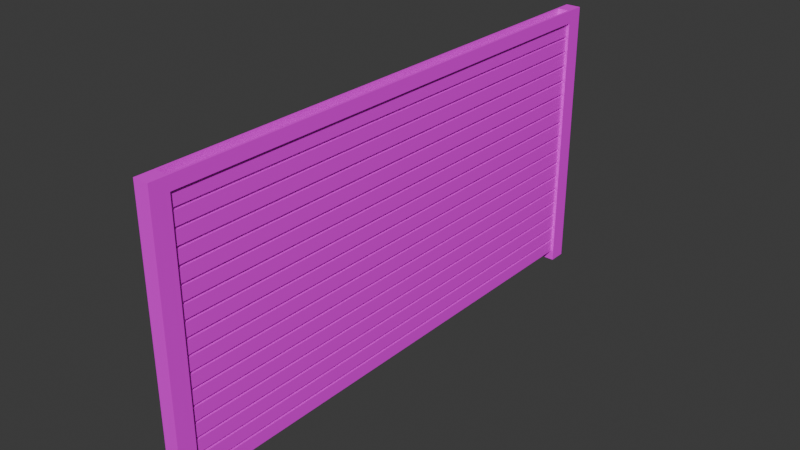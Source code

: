 # Source: Door.blend  (saved by Blender 4.5.90; exported with 4.5.12 LTS)
import bpy
from mathutils import Matrix  # noqa: F401  (used for matrix-valued properties, if any)

bpy.ops.wm.read_factory_settings(use_empty=True)
scene = bpy.context.scene
scene.name = 'Scene'

# ---- collections
col_collection = bpy.data.collections.new('Collection'); scene.collection.children.link(col_collection)

# ---- images (referenced by path relative to the original .blend; pixels are not part of the script)
import os
ASSET_DIR = os.environ.get("B2B_ASSET_DIR", "")  # directory of the original .blend (textures are referenced by path, not embedded)
HERE = os.path.dirname(os.path.abspath(__file__))  # packed textures are extracted next to this script under _unpacked/

def load_image(name, relpath, width, height, colorspace="sRGB"):
    """Load a texture the original file referenced (path relative to the .blend, or extracted next to this script)."""
    p = next((c for c in (os.path.join(HERE, relpath), os.path.join(ASSET_DIR, relpath)) if relpath and os.path.exists(c)), "")
    if p:
        img = bpy.data.images.load(p, check_existing=True)
        img.name = name
    else:  # same state as the original file: an image datablock whose file is absent (Cycles renders it pink)
        img = bpy.data.images.new(name, width, height)
        img.source = "FILE"
        img.filepath = "//" + (relpath or name)
    img.colorspace_settings.name = colorspace
    return img
img_untitled = load_image('Untitled', 'missing.png', 1024, 1024, 'sRGB')
img_untitled_002 = load_image('Untitled.002', 'missing.png', 1024, 1024, 'sRGB')

# ---- materials (node trees are filled in below, after node groups)
mat_material_001 = bpy.data.materials.new('Material.001')
mat_material_002 = bpy.data.materials.new('Material.002')

# ---- material node trees
mat_material_001.use_nodes = True; mat_material_001.node_tree.nodes.clear()
_N = mat_material_001.node_tree.nodes; _L = mat_material_001.node_tree.links
n0 = _N.new('ShaderNodeBsdfPrincipled'); n0.name = 'Principled BSDF'; n0.location = (-200, 100)
n1 = _N.new('ShaderNodeOutputMaterial'); n1.name = 'Material Output'; n1.location = (200, 100)
n2 = _N.new('ShaderNodeTexImage'); n2.name = 'Image Texture'; n2.location = (-540, 111)
n2.image = img_untitled
_L.new(n0.outputs[0], n1.inputs[0])
_L.new(n2.outputs[0], n0.inputs[0])
n1.is_active_output = True
mat_material_002.use_nodes = True; mat_material_002.node_tree.nodes.clear()
_N = mat_material_002.node_tree.nodes; _L = mat_material_002.node_tree.links
n0 = _N.new('ShaderNodeBsdfPrincipled'); n0.name = 'Principled BSDF'; n0.location = (-200, 100)
n1 = _N.new('ShaderNodeOutputMaterial'); n1.name = 'Material Output'; n1.location = (200, 100)
n2 = _N.new('ShaderNodeTexImage'); n2.name = 'Image Texture'; n2.location = (-611, 76)
n2.image = img_untitled_002
_L.new(n0.outputs[0], n1.inputs[0])
_L.new(n2.outputs[0], n0.inputs[0])
n1.is_active_output = True

# ---- world
world_world = bpy.data.worlds.new('World'); scene.world = world_world
world_world.use_nodes = True; world_world.node_tree.nodes.clear()
_N = world_world.node_tree.nodes; _L = world_world.node_tree.links
n0 = _N.new('ShaderNodeOutputWorld'); n0.name = 'World Output'; n0.location = (200, 100)
n1 = _N.new('ShaderNodeBackground'); n1.name = 'Background'; n1.location = (-200, 100)
n1.inputs[0].default_value = (0.05088, 0.05088, 0.05088, 1.0)
_L.new(n1.outputs[0], n0.inputs[0])
n0.is_active_output = True
world_world.color = (0.05088, 0.05088, 0.05088)
world_world.sun_shadow_jitter_overblur = 0.0

# ---- meshes
me_cube_001 = bpy.data.meshes.new('Cube.001')
me_cube_001.from_pydata([(-0.07382, -3.691, 3.702), (-0.07382, -3.691, 3.886), (-0.07382, 3.691, 3.702), (-0.07382, 3.691, 3.886), (0.07382, -3.691, 3.702), (0.07382, -3.691, 3.886), (0.07382, 3.691, 3.702), (0.07382, 3.691, 3.886), (-0.07382, -3.691, 3.48), (-0.07382, -3.691, 3.665), (-0.07382, 3.691, 3.48), (-0.07382, 3.691, 3.665), (0.07382, -3.691, 3.48), (0.07382, -3.691, 3.665), (0.07382, 3.691, 3.48), (0.07382, 3.691, 3.665), (-0.07382, -3.691, 3.259), (-0.07382, -3.691, 3.444), (-0.07382, 3.691, 3.259), (-0.07382, 3.691, 3.444), (0.07382, -3.691, 3.259), (0.07382, -3.691, 3.444), (0.07382, 3.691, 3.259), (0.07382, 3.691, 3.444), (-0.07382, -3.691, 3.038), (-0.07382, -3.691, 3.222), (-0.07382, 3.691, 3.038), (-0.07382, 3.691, 3.222), (0.07382, -3.691, 3.038), (0.07382, -3.691, 3.222), (0.07382, 3.691, 3.038), (0.07382, 3.691, 3.222), (-0.07382, -3.691, 2.816), (-0.07382, -3.691, 3.001), (-0.07382, 3.691, 2.816), (-0.07382, 3.691, 3.001), (0.07382, -3.691, 2.816), (0.07382, -3.691, 3.001), (0.07382, 3.691, 2.816), (0.07382, 3.691, 3.001), (-0.07382, -3.691, 2.595), (-0.07382, -3.691, 2.779), (-0.07382, 3.691, 2.595), (-0.07382, 3.691, 2.779), (0.07382, -3.691, 2.595), (0.07382, -3.691, 2.779), (0.07382, 3.691, 2.595), (0.07382, 3.691, 2.779), (-0.07382, -3.691, 2.373), (-0.07382, -3.691, 2.558), (-0.07382, 3.691, 2.373), (-0.07382, 3.691, 2.558), (0.07382, -3.691, 2.373), (0.07382, -3.691, 2.558), (0.07382, 3.691, 2.373), (0.07382, 3.691, 2.558), (-0.07382, -3.691, 2.152), (-0.07382, -3.691, 2.336), (-0.07382, 3.691, 2.152), (-0.07382, 3.691, 2.336), (0.07382, -3.691, 2.152), (0.07382, -3.691, 2.336), (0.07382, 3.691, 2.152), (0.07382, 3.691, 2.336), (-0.07382, -3.691, 1.93), (-0.07382, -3.691, 2.115), (-0.07382, 3.691, 1.93), (-0.07382, 3.691, 2.115), (0.07382, -3.691, 1.93), (0.07382, -3.691, 2.115), (0.07382, 3.691, 1.93), (0.07382, 3.691, 2.115), (-0.07382, -3.691, 1.709), (-0.07382, -3.691, 1.893), (-0.07382, 3.691, 1.709), (-0.07382, 3.691, 1.893), (0.07382, -3.691, 1.709), (0.07382, -3.691, 1.893), (0.07382, 3.691, 1.709), (0.07382, 3.691, 1.893), (-0.07382, -3.691, 1.487), (-0.07382, -3.691, 1.672), (-0.07382, 3.691, 1.487), (-0.07382, 3.691, 1.672), (0.07382, -3.691, 1.487), (0.07382, -3.691, 1.672), (0.07382, 3.691, 1.487), (0.07382, 3.691, 1.672), (-0.07382, -3.691, 1.266), (-0.07382, -3.691, 1.45), (-0.07382, 3.691, 1.266), (-0.07382, 3.691, 1.45), (0.07382, -3.691, 1.266), (0.07382, -3.691, 1.45), (0.07382, 3.691, 1.266), (0.07382, 3.691, 1.45), (-0.07382, -3.691, 1.044), (-0.07382, -3.691, 1.229), (-0.07382, 3.691, 1.044), (-0.07382, 3.691, 1.229), (0.07382, -3.691, 1.044), (0.07382, -3.691, 1.229), (0.07382, 3.691, 1.044), (0.07382, 3.691, 1.229), (-0.07382, -3.691, 0.823), (-0.07382, -3.691, 1.007), (-0.07382, 3.691, 0.823), (-0.07382, 3.691, 1.007), (0.07382, -3.691, 0.823), (0.07382, -3.691, 1.007), (0.07382, 3.691, 0.823), (0.07382, 3.691, 1.007), (-0.07382, -3.691, 0.6015), (-0.07382, -3.691, 0.786), (-0.07382, 3.691, 0.6015), (-0.07382, 3.691, 0.786), (0.07382, -3.691, 0.6015), (0.07382, -3.691, 0.786), (0.07382, 3.691, 0.6015), (0.07382, 3.691, 0.786), (-0.07382, -3.691, 0.38), (-0.07382, -3.691, 0.5646), (-0.07382, 3.691, 0.38), (-0.07382, 3.691, 0.5646), (0.07382, -3.691, 0.38), (0.07382, -3.691, 0.5646), (0.07382, 3.691, 0.38), (0.07382, 3.691, 0.5646), (-0.07382, -3.691, 0.1586), (-0.07382, -3.691, 0.3431), (-0.07382, 3.691, 0.1586), (-0.07382, 3.691, 0.3431), (0.07382, -3.691, 0.1586), (0.07382, -3.691, 0.3431), (0.07382, 3.691, 0.1586), (0.07382, 3.691, 0.3431)], [], [(0, 1, 3, 2), (2, 3, 7, 6), (6, 7, 5, 4), (4, 5, 1, 0), (2, 6, 4, 0), (7, 3, 1, 5), (8, 9, 11, 10), (10, 11, 15, 14), (14, 15, 13, 12), (12, 13, 9, 8), (10, 14, 12, 8), (15, 11, 9, 13), (16, 17, 19, 18), (18, 19, 23, 22), (22, 23, 21, 20), (20, 21, 17, 16), (18, 22, 20, 16), (23, 19, 17, 21), (24, 25, 27, 26), (26, 27, 31, 30), (30, 31, 29, 28), (28, 29, 25, 24), (26, 30, 28, 24), (31, 27, 25, 29), (32, 33, 35, 34), (34, 35, 39, 38), (38, 39, 37, 36), (36, 37, 33, 32), (34, 38, 36, 32), (39, 35, 33, 37), (40, 41, 43, 42), (42, 43, 47, 46), (46, 47, 45, 44), (44, 45, 41, 40), (42, 46, 44, 40), (47, 43, 41, 45), (48, 49, 51, 50), (50, 51, 55, 54), (54, 55, 53, 52), (52, 53, 49, 48), (50, 54, 52, 48), (55, 51, 49, 53), (56, 57, 59, 58), (58, 59, 63, 62), (62, 63, 61, 60), (60, 61, 57, 56), (58, 62, 60, 56), (63, 59, 57, 61), (64, 65, 67, 66), (66, 67, 71, 70), (70, 71, 69, 68), (68, 69, 65, 64), (66, 70, 68, 64), (71, 67, 65, 69), (72, 73, 75, 74), (74, 75, 79, 78), (78, 79, 77, 76), (76, 77, 73, 72), (74, 78, 76, 72), (79, 75, 73, 77), (80, 81, 83, 82), (82, 83, 87, 86), (86, 87, 85, 84), (84, 85, 81, 80), (82, 86, 84, 80), (87, 83, 81, 85), (88, 89, 91, 90), (90, 91, 95, 94), (94, 95, 93, 92), (92, 93, 89, 88), (90, 94, 92, 88), (95, 91, 89, 93), (96, 97, 99, 98), (98, 99, 103, 102), (102, 103, 101, 100), (100, 101, 97, 96), (98, 102, 100, 96), (103, 99, 97, 101), (104, 105, 107, 106), (106, 107, 111, 110), (110, 111, 109, 108), (108, 109, 105, 104), (106, 110, 108, 104), (111, 107, 105, 109), (112, 113, 115, 114), (114, 115, 119, 118), (118, 119, 117, 116), (116, 117, 113, 112), (114, 118, 116, 112), (119, 115, 113, 117), (120, 121, 123, 122), (122, 123, 127, 126), (126, 127, 125, 124), (124, 125, 121, 120), (122, 126, 124, 120), (127, 123, 121, 125), (128, 129, 131, 130), (130, 131, 135, 134), (134, 135, 133, 132), (132, 133, 129, 128), (130, 134, 132, 128), (135, 131, 129, 133)])
_uv = me_cube_001.uv_layers.new(name='UVMap')
_uv.uv.foreach_set('vector', [0.8435, 0.5, 0.831, 0.5, 0.831, 2.203e-08, 0.8435, 2.272e-08, 0.2967, 0.5475, 0.2967, 0.535, 0.3067, 0.535, 0.3067, 0.5475, 0.881, 0.5, 0.8685, 0.5, 0.8685, -2.134e-08, 0.881, -1.997e-08, 0.3067, 0.5475, 0.3067, 0.535, 0.3167, 0.535, 0.3167, 0.5475, 0.866, 1.0, 0.856, 1.0, 0.856, 0.5, 0.866, 0.5, 0.6285, 1.0, 0.6185, 1.0, 0.6185, 0.5, 0.6285, 0.5, 0.8935, 0.5, 0.881, 0.5, 0.881, 2.065e-09, 0.8935, 2.754e-09, 0.185, 0.5475, 0.185, 0.535, 0.195, 0.535, 0.195, 0.5475, 0.906, 0.5, 0.8935, 0.5, 0.8935, -1.928e-08, 0.906, -1.859e-08, 0.175, 0.5475, 0.175, 0.535, 0.185, 0.535, 0.185, 0.5475, 0.9285, 1.0, 0.9185, 1.0, 0.9185, 0.5, 0.9285, 0.5, 0.6135, 1.0, 0.6035, 1.0, 0.6035, 0.5, 0.6135, 0.5, 0.9185, 0.5, 0.906, 0.5, 0.906, 3.442e-09, 0.9185, 4.819e-09, 0.195, 0.5475, 0.195, 0.535, 0.205, 0.535, 0.205, 0.5475, 0.856, 0.5, 0.8435, 0.5, 0.8435, 4.819e-09, 0.856, 5.508e-09, 0.205, 0.5475, 0.205, 0.535, 0.215, 0.535, 0.215, 0.5475, 0.856, 1.0, 0.846, 1.0, 0.846, 0.5, 0.856, 0.5, 0.846, 1.0, 0.836, 1.0, 0.836, 0.5, 0.846, 0.5, 0.631, 0.5, 0.6185, 0.5, 0.6185, -1.652e-08, 0.631, -1.515e-08, 0.2767, 0.5475, 0.2767, 0.535, 0.2867, 0.535, 0.2867, 0.5475, 0.8685, 0.5, 0.856, 0.5, 0.856, -1.515e-08, 0.8685, -1.446e-08, 0.2867, 0.5475, 0.2867, 0.535, 0.2967, 0.535, 0.2967, 0.5475, 0.6035, 1.0, 0.5935, 1.0, 0.5935, 0.5, 0.6035, 0.5, 0.836, 1.0, 0.826, 1.0, 0.826, 0.5, 0.836, 0.5, 0.9685, 0.5, 0.956, 0.5, 0.956, -1.446e-08, 0.9685, -1.377e-08, 0.215, 0.5475, 0.215, 0.535, 0.225, 0.535, 0.225, 0.5475, 0.931, 0.5, 0.9185, 0.5, 0.9185, -1.377e-08, 0.931, -1.239e-08, 0.225, 0.5475, 0.225, 0.535, 0.235, 0.535, 0.235, 0.5475, 0.6685, 1.0, 0.6585, 1.0, 0.6585, 0.5, 0.6685, 0.5, 0.826, 1.0, 0.816, 1.0, 0.816, 0.5, 0.826, 0.5, 0.6185, 0.5, 0.606, 0.5, 0.606, -1.239e-08, 0.6185, -1.17e-08, 0.3167, 0.5475, 0.3167, 0.535, 0.3267, 0.535, 0.3267, 0.5475, 0.9435, 0.5, 0.931, 0.5, 0.931, -1.17e-08, 0.9435, -1.102e-08, 0.105, 0.5475, 0.105, 0.535, 0.115, 0.535, 0.115, 0.5475, 0.691, 1.0, 0.681, 1.0, 0.681, 0.5, 0.691, 0.5, 0.816, 1.0, 0.806, 1.0, 0.806, 0.5, 0.816, 0.5, 0.956, 0.5, 0.9435, 0.5, 0.9435, -1.239e-08, 0.956, -1.17e-08, 0.115, 0.5475, 0.115, 0.535, 0.125, 0.535, 0.125, 0.5475, 0.981, 0.5, 0.9685, 0.5, 0.9685, -1.17e-08, 0.981, -1.033e-08, 0.245, 0.5475, 0.245, 0.535, 0.255, 0.535, 0.255, 0.5475, 0.806, 1.0, 0.796, 1.0, 0.796, 0.5, 0.806, 0.5, 0.9685, 1.0, 0.9585, 1.0, 0.9585, 0.5, 0.9685, 0.5, 0.806, 0.5, 0.7935, 0.5, 0.7935, 1.17e-08, 0.806, 1.239e-08, 0.135, 0.5475, 0.135, 0.535, 0.145, 0.535, 0.145, 0.5475, 0.6435, 0.5, 0.631, 0.5, 0.631, -9.639e-09, 0.6435, -8.95e-09, 0.3867, 0.5475, 0.3867, 0.535, 0.3967, 0.535, 0.3967, 0.5475, 0.796, 1.0, 0.786, 1.0, 0.786, 0.5, 0.796, 0.5, 0.6385, 1.0, 0.6285, 1.0, 0.6285, 0.5, 0.6385, 0.5, 0.7685, 0.5, 0.756, 0.5, 0.756, 1.308e-08, 0.7685, 1.446e-08, 0.125, 0.5475, 0.125, 0.535, 0.135, 0.535, 0.135, 0.5475, 0.7435, 0.5, 0.731, 0.5, 0.731, 1.446e-08, 0.7435, 1.515e-08, 0.3267, 0.5475, 0.3267, 0.535, 0.3367, 0.535, 0.3367, 0.5475, 0.786, 1.0, 0.776, 1.0, 0.776, 0.5, 0.786, 0.5, 0.726, 1.0, 0.716, 1.0, 0.716, 0.5, 0.726, 0.5, 0.781, 0.5, 0.7685, 0.5, 0.7685, 1.515e-08, 0.781, 1.583e-08, 0.235, 0.5475, 0.235, 0.535, 0.245, 0.535, 0.245, 0.5475, 0.8185, 0.5, 0.806, 0.5, 0.806, 1.583e-08, 0.8185, 1.721e-08, 0.3367, 0.5475, 0.3367, 0.535, 0.3467, 0.535, 0.3467, 0.5475, 0.776, 1.0, 0.766, 1.0, 0.766, 0.5, 0.776, 0.5, 0.766, 1.0, 0.756, 1.0, 0.756, 0.5, 0.766, 0.5, 0.5935, 1.0, 0.581, 1.0, 0.581, 0.5, 0.5935, 0.5, 0.145, 0.5475, 0.145, 0.535, 0.155, 0.535, 0.155, 0.5475, 0.756, 0.5, 0.7435, 0.5, 0.7435, 1.79e-08, 0.756, 1.928e-08, 0.075, 0.5475, 0.075, 0.535, 0.085, 0.535, 0.085, 0.5475, 0.756, 1.0, 0.746, 1.0, 0.746, 0.5, 0.756, 0.5, 0.746, 1.0, 0.736, 1.0, 0.736, 0.5, 0.746, 0.5, 0.656, 0.5, 0.6435, 0.5, 0.6435, -2.134e-08, 0.656, -2.065e-08, 0.3467, 0.5475, 0.3467, 0.535, 0.3567, 0.535, 0.3567, 0.5475, 0.5935, 0.5, 0.581, 0.5, 0.581, -2.065e-08, 0.5935, -1.928e-08, 0.3567, 0.5475, 0.3567, 0.535, 0.3667, 0.535, 0.3667, 0.5475, 0.6785, 1.0, 0.6685, 1.0, 0.6685, 0.5, 0.6785, 0.5, 0.941, 1.0, 0.931, 1.0, 0.931, 0.5, 0.941, 0.5, 0.581, 1.0, 0.5685, 1.0, 0.5685, 0.5, 0.581, 0.5, 0.255, 0.5475, 0.255, 0.535, 0.265, 0.535, 0.265, 0.5475, 0.6685, 0.5, 0.656, 0.5, 0.656, -1.859e-08, 0.6685, -1.79e-08, 0.265, 0.5475, 0.265, 0.535, 0.275, 0.535, 0.275, 0.5475, 0.9785, 1.0, 0.9685, 1.0, 0.9685, 0.5, 0.9785, 0.5, 0.6585, 1.0, 0.6485, 1.0, 0.6485, 0.5, 0.6585, 0.5, 0.681, 0.5, 0.6685, 0.5, 0.6685, -1.79e-08, 0.681, -1.652e-08, 0.3667, 0.5475, 0.3667, 0.535, 0.3767, 0.535, 0.3767, 0.5475, 0.731, 0.5, 0.7185, 0.5, 0.7185, -1.652e-08, 0.731, -1.583e-08, 0.3967, 0.5475, 0.3967, 0.535, 0.4067, 0.535, 0.4067, 0.5475, 0.716, 1.0, 0.706, 1.0, 0.706, 0.5, 0.716, 0.5, 0.9035, 1.0, 0.8935, 1.0, 0.8935, 0.5, 0.9035, 0.5, 0.6935, 0.5, 0.681, 0.5, 0.681, -1.583e-08, 0.6935, -1.446e-08, 0.155, 0.5475, 0.155, 0.535, 0.165, 0.535, 0.165, 0.5475, 0.706, 0.5, 0.6935, 0.5, 0.6935, -1.446e-08, 0.706, -1.377e-08, 0.085, 0.5475, 0.085, 0.535, 0.095, 0.535, 0.095, 0.5475, 0.891, 1.0, 0.881, 1.0, 0.881, 0.5, 0.891, 0.5, 0.6485, 1.0, 0.6385, 1.0, 0.6385, 0.5, 0.6485, 0.5, 0.831, 0.5, 0.8185, 0.5, 0.8185, 2.065e-08, 0.831, 2.203e-08, 0.4067, 0.5475, 0.4067, 0.535, 0.4167, 0.535, 0.4167, 0.5475, 0.606, 0.5, 0.5935, 0.5, 0.5935, -2.203e-08, 0.606, -2.134e-08, 0.3767, 0.5475, 0.3767, 0.535, 0.3867, 0.535, 0.3867, 0.5475, 0.9135, 1.0, 0.9035, 1.0, 0.9035, 0.5, 0.9135, 0.5, 0.7035, 1.0, 0.6935, 1.0, 0.6935, 0.5, 0.7035, 0.5, 0.7935, 0.5, 0.781, 0.5, 0.781, 1.928e-08, 0.7935, 1.997e-08, 0.165, 0.5475, 0.165, 0.535, 0.175, 0.535, 0.175, 0.5475, 0.9935, 0.5, 0.981, 0.5, 0.981, 1.997e-08, 0.9935, 2.065e-08, 0.095, 0.5475, 0.095, 0.535, 0.105, 0.535, 0.105, 0.5475, 0.8785, 1.0, 0.8685, 1.0, 0.8685, 0.5, 0.8785, 0.5, 0.9585, 1.0, 0.9485, 1.0, 0.9485, 0.5, 0.9585, 0.5])
me_cube_001.materials.append(mat_material_001)
me_cube_001.update()
me_cube_004 = bpy.data.meshes.new('Cube.004')
me_cube_004.from_pydata([(0.1107, 3.95, 4.087), (0.1107, 3.95, 3.902), (-0.1107, 3.691, 3.902), (-0.1107, 3.691, 4.087), (-0.1107, 3.95, 4.087), (-0.1107, 3.95, 3.902), (0.1107, 3.691, 3.902), (0.1107, 3.691, 4.087), (-0.1107, 0.0, 3.902), (-0.1107, 0.0, 4.087), (0.1107, 0.0, 3.902), (0.1107, 0.0, 4.087), (0.1107, 3.95, 0.00092), (-0.1107, 3.691, 0.00092), (-0.1107, 3.95, 0.00092), (0.1107, 3.691, 0.00092), (0.07982, 3.691, 3.902), (-0.07982, 3.691, 3.902), (0.07982, 3.691, 4.087), (-0.07982, 3.691, 4.087), (-0.07982, 3.95, 4.087), (0.07982, 3.95, 4.087), (-0.07982, 3.95, 3.902), (0.07982, 3.95, 3.902), (0.07982, 0.0, 4.087), (-0.07982, 0.0, 4.087), (-0.07982, 0.0, 3.902), (0.07982, 0.0, 3.902), (-0.07982, 3.691, 0.00092), (0.07982, 3.691, 0.00092), (-0.07982, 3.95, 0.00092), (0.07982, 3.95, 0.00092), (0.1107, -3.95, 4.087), (0.1107, -3.95, 3.902), (-0.1107, -3.691, 3.902), (-0.1107, -3.691, 4.087), (-0.1107, -3.95, 4.087), (-0.1107, -3.95, 3.902), (0.1107, -3.691, 3.902), (0.1107, -3.691, 4.087), (0.1107, -3.95, 0.00092), (-0.1107, -3.691, 0.00092), (-0.1107, -3.95, 0.00092), (0.1107, -3.691, 0.00092), (0.07982, -3.691, 3.902), (-0.07982, -3.691, 3.902), (0.07982, -3.691, 4.087), (-0.07982, -3.691, 4.087), (-0.07982, -3.95, 4.087), (0.07982, -3.95, 4.087), (-0.07982, -3.95, 3.902), (0.07982, -3.95, 3.902), (-0.07982, -3.691, 0.00092), (0.07982, -3.691, 0.00092), (-0.07982, -3.95, 0.00092), (0.07982, -3.95, 0.00092)], [], [(8, 9, 3, 2), (7, 6, 1, 0), (2, 3, 4, 5), (6, 7, 11, 10), (17, 19, 25, 26), (2, 5, 14, 13), (1, 6, 15, 12), (17, 28, 29, 16), (28, 30, 31, 29), (19, 17, 16, 18), (16, 27, 24, 18), (23, 31, 30, 22), (21, 23, 22, 20), (18, 21, 20, 19), (2, 17, 26, 8), (17, 2, 13, 28), (16, 6, 10, 27), (6, 16, 29, 15), (7, 18, 24, 11), (3, 19, 20, 4), (18, 7, 0, 21), (19, 3, 9, 25), (23, 21, 0, 1), (5, 4, 20, 22), (23, 1, 12, 31), (5, 22, 30, 14), (15, 29, 31, 12), (28, 13, 14, 30), (8, 34, 35, 9), (39, 32, 33, 38), (34, 37, 36, 35), (38, 10, 11, 39), (45, 26, 25, 47), (34, 41, 42, 37), (33, 40, 43, 38), (45, 44, 53, 52), (52, 53, 55, 54), (47, 46, 44, 45), (44, 46, 24, 27), (51, 50, 54, 55), (49, 48, 50, 51), (46, 47, 48, 49), (34, 8, 26, 45), (45, 52, 41, 34), (44, 27, 10, 38), (38, 43, 53, 44), (39, 11, 24, 46), (35, 36, 48, 47), (46, 49, 32, 39), (47, 25, 9, 35), (51, 33, 32, 49), (37, 50, 48, 36), (51, 55, 40, 33), (37, 42, 54, 50), (43, 40, 55, 53), (52, 54, 42, 41)])
me_cube_004.polygons.foreach_set('material_index', [-1, -1, -1, -1, -1, -1, -1, -1, -1, -1, -1, -1, -1, -1, -1, -1, -1, -1, -1, -1, -1, -1, -1, -1, -1, -1, -1, -1, -1, -1, -1, -1, -1, -1, -1, -1, -1, -1, -1, -1, -1, -1, -1, -1, -1, -1, -1, -1, -1, -1, -1, -1, -1, -1, -1, -1])
_uv = me_cube_004.uv_layers.new(name='UVMap')
_uv.uv.foreach_set('vector', [0.2892, 0.2675, 0.2767, 0.2675, 0.2767, 0.01751, 0.2892, 0.01751, 2.203e-08, 0.5175, 0.0125, 0.5175, 0.0125, 0.535, 2.203e-08, 0.535, 0.2892, 0.01751, 0.2767, 0.01751, 0.2767, -2.203e-08, 0.2892, -2.203e-08, 0.0125, 0.5175, 2.203e-08, 0.5175, 4.406e-08, 0.2675, 0.0125, 0.2675, 0.7185, 0.5, 0.706, 0.5, 0.706, 0.25, 0.7185, 0.25, 0.2892, 0.01751, 0.2892, -2.203e-08, 0.5535, 0.0, 0.5535, 0.01751, 0.0125, 0.535, 0.0125, 0.5175, 0.2767, 0.5175, 0.2767, 0.535, 0.01291, 0.5475, 0.01291, 0.8118, 0.002094, 0.8118, 0.002094, 0.5475, 0.07291, 0.535, 0.07291, 0.5525, 0.06209, 0.5525, 0.06209, 0.535, 0.01291, 0.535, 0.01291, 0.5475, 0.002094, 0.5475, 0.002094, 0.535, 0.581, 1.928e-08, 0.581, 0.25, 0.5685, 0.25, 0.5685, 1.928e-08, 0.5664, 0.5475, 0.5664, 0.8118, 0.5556, 0.8118, 0.5556, 0.5475, 0.5664, 0.535, 0.5664, 0.5475, 0.5556, 0.5475, 0.5556, 0.535, 0.5664, 0.5175, 0.5664, 0.535, 0.5556, 0.535, 0.5556, 0.5175, 0.9956, 0.5, 0.9935, 0.5, 0.9935, 0.25, 0.9956, 0.25, 0.01291, 0.5475, 0.015, 0.5475, 0.015, 0.8118, 0.01291, 0.8118, 0.9977, 0.5, 0.9956, 0.5, 0.9956, 0.25, 0.9977, 0.25, -4.406e-08, 0.5475, 0.002094, 0.5475, 0.002094, 0.8118, -4.406e-08, 0.8118, 0.5685, 0.5175, 0.5664, 0.5175, 0.5664, 0.2675, 0.5685, 0.2675, 0.5535, 0.5175, 0.5556, 0.5175, 0.5556, 0.535, 0.5535, 0.535, 0.5664, 0.5175, 0.5685, 0.5175, 0.5685, 0.535, 0.5664, 0.535, 0.5556, 0.5175, 0.5535, 0.5175, 0.5535, 0.2675, 0.5556, 0.2675, 0.5664, 0.5475, 0.5664, 0.535, 0.5685, 0.535, 0.5685, 0.5475, 0.5535, 0.5475, 0.5535, 0.535, 0.5556, 0.535, 0.5556, 0.5475, 0.5664, 0.5475, 0.5685, 0.5475, 0.5685, 0.8118, 0.5664, 0.8118, 0.5535, 0.5475, 0.5556, 0.5475, 0.5556, 0.8118, 0.5535, 0.8118, 0.06, 0.535, 0.06209, 0.535, 0.06209, 0.5525, 0.06, 0.5525, 0.07291, 0.535, 0.075, 0.535, 0.075, 0.5525, 0.07291, 0.5525, 0.2892, 0.2675, 0.2892, 0.5175, 0.2767, 0.5175, 0.2767, 0.2675, 6.609e-08, 0.01751, 6.609e-08, -5.508e-09, 0.0125, 0.0, 0.0125, 0.01751, 0.2892, 0.5175, 0.2892, 0.535, 0.2767, 0.535, 0.2767, 0.5175, 0.0125, 0.01751, 0.0125, 0.2675, 4.406e-08, 0.2675, 6.609e-08, 0.01751, 0.7185, 1.928e-08, 0.7185, 0.25, 0.706, 0.25, 0.706, 1.652e-08, 0.2892, 0.5175, 0.5535, 0.5175, 0.5535, 0.535, 0.2892, 0.535, 0.0125, 0.0, 0.2767, 1.652e-08, 0.2767, 0.01751, 0.0125, 0.01751, 0.01709, 0.5475, 0.02791, 0.5475, 0.02791, 0.8118, 0.01709, 0.8118, 0.05791, 0.5525, 0.04709, 0.5525, 0.04709, 0.535, 0.05791, 0.535, 0.01709, 0.535, 0.02791, 0.535, 0.02791, 0.5475, 0.01709, 0.5475, 0.581, 0.5, 0.5685, 0.5, 0.5685, 0.25, 0.581, 0.25, 0.03209, 0.5475, 0.04291, 0.5475, 0.04291, 0.8118, 0.03209, 0.8118, 0.03209, 0.535, 0.04291, 0.535, 0.04291, 0.5475, 0.03209, 0.5475, 0.5664, 0.01751, 0.5556, 0.01751, 0.5556, 0.0, 0.5664, 0.0, 0.9956, 0.0, 0.9956, 0.25, 0.9935, 0.25, 0.9935, 0.0, 0.01709, 0.5475, 0.01709, 0.8118, 0.015, 0.8118, 0.015, 0.5475, 0.9977, 0.0, 0.9977, 0.25, 0.9956, 0.25, 0.9956, 0.0, 0.03, 0.5475, 0.03, 0.8118, 0.02791, 0.8118, 0.02791, 0.5475, 0.5685, 0.01751, 0.5685, 0.2675, 0.5664, 0.2675, 0.5664, 0.01751, 0.5535, 0.01751, 0.5535, 0.0, 0.5556, 0.0, 0.5556, 0.01751, 0.5664, 0.01751, 0.5664, 0.0, 0.5685, 0.0, 0.5685, 0.01751, 0.5556, 0.01751, 0.5556, 0.2675, 0.5535, 0.2675, 0.5535, 0.01751, 0.03209, 0.5475, 0.03, 0.5475, 0.03, 0.535, 0.03209, 0.535, 0.045, 0.5475, 0.04291, 0.5475, 0.04291, 0.535, 0.045, 0.535, 0.03209, 0.5475, 0.03209, 0.8118, 0.03, 0.8118, 0.03, 0.5475, 0.045, 0.5475, 0.045, 0.8118, 0.04291, 0.8118, 0.04291, 0.5475, 0.045, 0.5525, 0.045, 0.535, 0.04709, 0.535, 0.04709, 0.5525, 0.05791, 0.5525, 0.05791, 0.535, 0.06, 0.535, 0.06, 0.5525])
me_cube_004.materials.append(mat_material_002)
me_cube_004.update()

# ---- objects
ob_cube = bpy.data.objects.new('Cube', me_cube_001)
ob_cube_001 = bpy.data.objects.new('Cube.001', me_cube_004)

# ---- transforms, parenting, visibility, modifiers, constraints
ob_cube.location = (0.0, 0.0, 0.0)
ob_cube_001.location = (0.0, 0.0, 0.0)

# ---- collection membership
col_collection.objects.link(ob_cube)
col_collection.objects.link(ob_cube_001)

# ---- scene / render settings (as saved in the file)
scene.frame_start = 1; scene.frame_end = 250; scene.frame_set(1)
scene.render.engine = 'BLENDER_EEVEE_NEXT'
bpy.context.view_layer.update()

# ---- added for rendering (the .blend has no active camera and no usable light): camera, sun
cam_auto = bpy.data.cameras.new('AutoCamera')
cam_auto.lens = 50.0
cam_auto.sensor_width = 36.0
cam_auto.clip_end = 1000.0
ob_auto_camera = bpy.data.objects.new('AutoCamera', cam_auto)
scene.collection.objects.link(ob_auto_camera)
ob_auto_camera.location = (8.23073, -9.87688, 8.62836)
ob_auto_camera.rotation_euler = (1.09748, -7.21219e-08, 0.694738)
scene.camera = ob_auto_camera
light_auto_sun = bpy.data.lights.new('AutoSun', 'SUN')
light_auto_sun.energy = 3.0
light_auto_sun.angle = 0.0523599
ob_auto_sun = bpy.data.objects.new('AutoSun', light_auto_sun)
scene.collection.objects.link(ob_auto_sun)
ob_auto_sun.rotation_euler = (0.872665, 0.174533, 0.523599)
bpy.context.view_layer.update()

